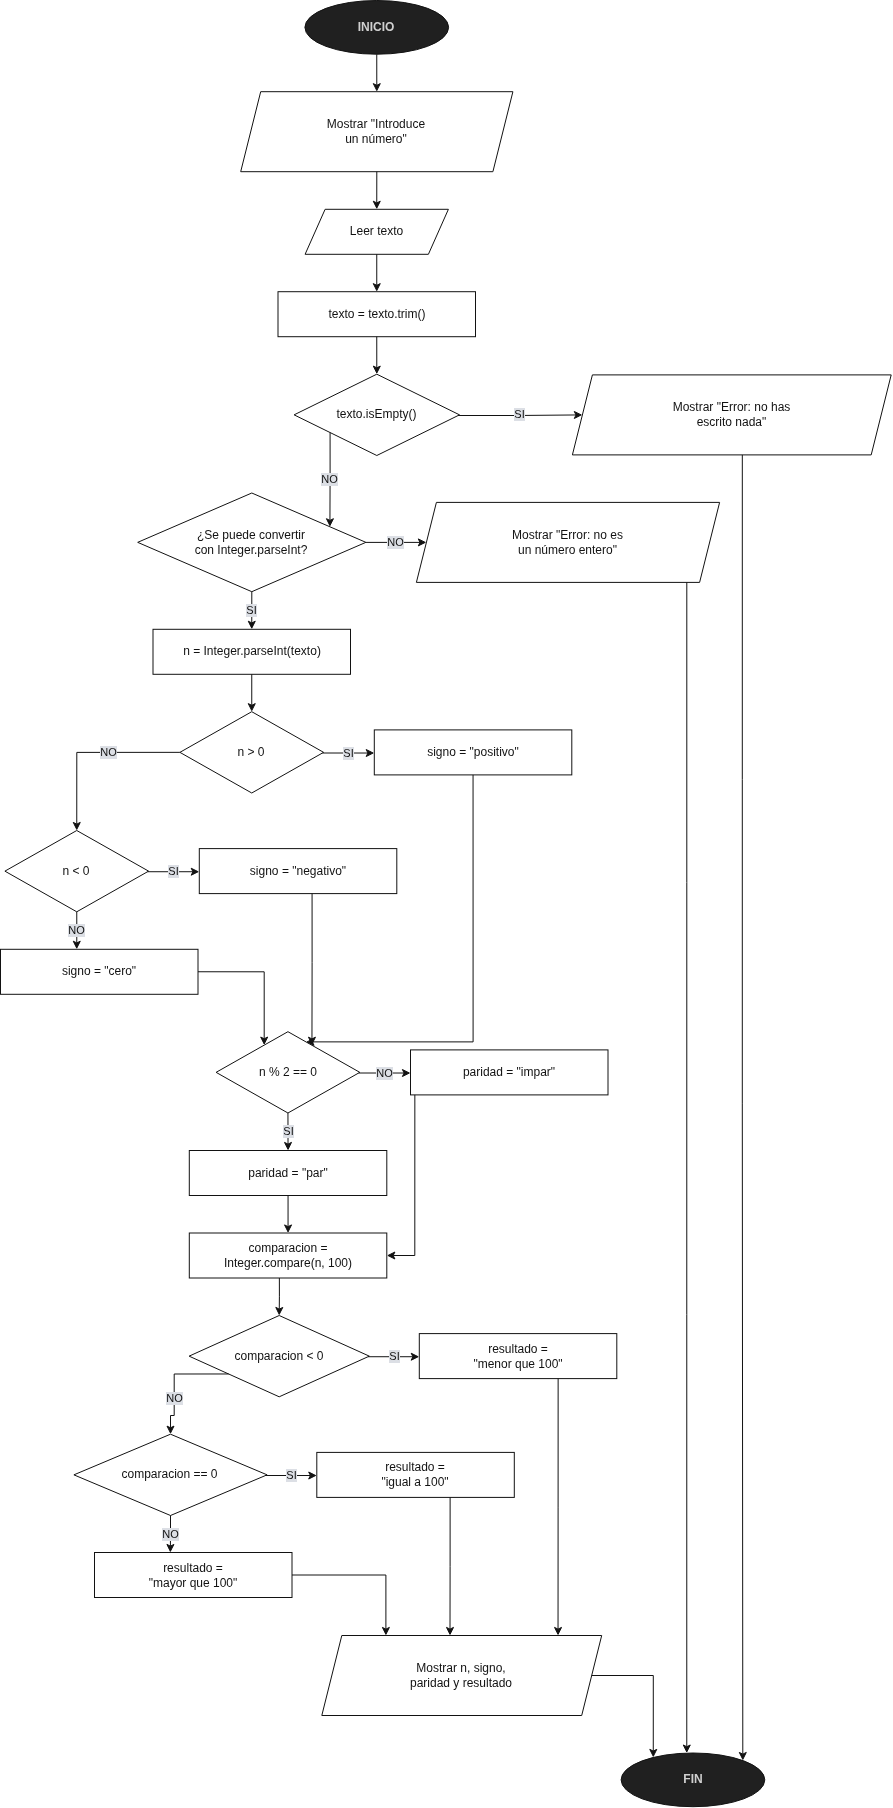

The diagram above was exported from draw.io. Its source (the exported page's mxGraphModel, read from the mxfile embedded in the PNG):
<mxGraphModel dx="4135" dy="1832" grid="0" gridSize="10" guides="1" tooltips="1" connect="1" arrows="1" fold="1" page="1" pageScale="1" pageWidth="1200" pageHeight="1800" background="light-dark(#000000,#FFFFFF)" math="0" shadow="0">
  <root>
    <mxCell id="0" />
    <mxCell id="1" parent="0" />
    <mxCell id="n7" parent="1" style="ellipse;whiteSpace=wrap;html=1;fillColor=#EEEEEE;fontColor=#222222;fontStyle=1;strokeColor=#FFFFFF;fontSize=12;" value="INICIO" vertex="1">
      <mxGeometry height="53.7" width="143.7" x="459.4" y="145" as="geometry" />
    </mxCell>
    <mxCell id="n8" parent="1" style="shape=parallelogram;perimeter=parallelogramPerimeter;whiteSpace=wrap;html=1;fixedSize=1;fillColor=none;fontColor=#FFFFFF;strokeColor=#FFFFFF;fontSize=12;" value="Mostrar &quot;Introduce&lt;br&gt;un número&quot;" vertex="1">
      <mxGeometry height="80" width="272.2" x="395.2" y="236.2" as="geometry" />
    </mxCell>
    <mxCell id="n9" parent="1" style="shape=parallelogram;perimeter=parallelogramPerimeter;whiteSpace=wrap;html=1;fixedSize=1;fillColor=none;fontColor=#FFFFFF;strokeColor=#FFFFFF;fontSize=12;" value="Leer texto" vertex="1">
      <mxGeometry height="45" width="143.3" x="459.6" y="353.8" as="geometry" />
    </mxCell>
    <mxCell id="n10" parent="1" style="rounded=0;whiteSpace=wrap;html=1;fillColor=none;fontColor=#FFFFFF;strokeColor=#FFFFFF;fontSize=12;" value="texto = texto.trim()" vertex="1">
      <mxGeometry height="45" width="197.5" x="432.5" y="436.2" as="geometry" />
    </mxCell>
    <mxCell id="n11" parent="1" style="rhombus;whiteSpace=wrap;html=1;fillColor=none;fontColor=#FFFFFF;strokeColor=#FFFFFF;fontSize=12;" value="texto.isEmpty()" vertex="1">
      <mxGeometry height="81.3" width="165.4" x="448.6" y="518.7" as="geometry" />
    </mxCell>
    <mxCell id="n12" parent="1" style="shape=parallelogram;perimeter=parallelogramPerimeter;whiteSpace=wrap;html=1;fixedSize=1;fillColor=none;fontColor=#FFFFFF;strokeColor=#FFFFFF;fontSize=12;" value="Mostrar &quot;Error: no has&lt;br&gt;escrito nada&quot;" vertex="1">
      <mxGeometry height="80" width="318.8" x="726.9" y="519.4" as="geometry" />
    </mxCell>
    <mxCell id="n13" parent="1" style="rhombus;whiteSpace=wrap;html=1;fillColor=none;fontColor=#FFFFFF;strokeColor=#FFFFFF;fontSize=12;" value="¿Se puede convertir&lt;br&gt;con Integer.parseInt?" vertex="1">
      <mxGeometry height="98.7" width="228.2" x="292.2" y="637.5" as="geometry" />
    </mxCell>
    <mxCell id="n14" parent="1" style="shape=parallelogram;perimeter=parallelogramPerimeter;whiteSpace=wrap;html=1;fixedSize=1;fillColor=none;fontColor=#FFFFFF;strokeColor=#FFFFFF;fontSize=12;" value="Mostrar &quot;Error: no es&lt;br&gt;un número entero&quot;" vertex="1">
      <mxGeometry height="80" width="303.2" x="570.9" y="646.9" as="geometry" />
    </mxCell>
    <mxCell id="n15" parent="1" style="rounded=0;whiteSpace=wrap;html=1;fillColor=none;fontColor=#FFFFFF;strokeColor=#FFFFFF;fontSize=12;" value="n = Integer.parseInt(texto)" vertex="1">
      <mxGeometry height="45" width="197.5" x="307.5" y="773.8" as="geometry" />
    </mxCell>
    <mxCell id="n16" parent="1" style="rhombus;whiteSpace=wrap;html=1;fillColor=none;fontColor=#FFFFFF;strokeColor=#FFFFFF;fontSize=12;" value="n &amp;gt; 0" vertex="1">
      <mxGeometry height="81.3" width="143.7" x="334.4" y="856.2" as="geometry" />
    </mxCell>
    <mxCell id="n17" parent="1" style="rounded=0;whiteSpace=wrap;html=1;fillColor=none;fontColor=#FFFFFF;strokeColor=#FFFFFF;fontSize=12;" value="signo = &quot;positivo&quot;" vertex="1">
      <mxGeometry height="45" width="197.5" x="528.8" y="874.4" as="geometry" />
    </mxCell>
    <mxCell id="n18" parent="1" style="rhombus;whiteSpace=wrap;html=1;fillColor=none;fontColor=#FFFFFF;strokeColor=#FFFFFF;fontSize=12;" value="n &amp;lt; 0" vertex="1">
      <mxGeometry height="81.3" width="143.7" x="159.4" y="975" as="geometry" />
    </mxCell>
    <mxCell id="n19" parent="1" style="rounded=0;whiteSpace=wrap;html=1;fillColor=none;fontColor=#FFFFFF;strokeColor=#FFFFFF;fontSize=12;" value="signo = &quot;negativo&quot;" vertex="1">
      <mxGeometry height="45" width="197.5" x="353.8" y="993.0999999999999" as="geometry" />
    </mxCell>
    <mxCell id="n20" parent="1" style="rounded=0;whiteSpace=wrap;html=1;fillColor=none;fontColor=#FFFFFF;strokeColor=#FFFFFF;fontSize=12;" value="signo = &quot;cero&quot;" vertex="1">
      <mxGeometry height="45" width="197.5" x="155" y="1093.8" as="geometry" />
    </mxCell>
    <mxCell id="n21" parent="1" style="rhombus;whiteSpace=wrap;html=1;fillColor=none;fontColor=#FFFFFF;strokeColor=#FFFFFF;fontSize=12;" value="n % 2 == 0" vertex="1">
      <mxGeometry height="81.3" width="143.7" x="370.6" y="1176.2" as="geometry" />
    </mxCell>
    <mxCell id="n22" parent="1" style="rounded=0;whiteSpace=wrap;html=1;fillColor=none;fontColor=#FFFFFF;strokeColor=#FFFFFF;fontSize=12;" value="paridad = &quot;par&quot;" vertex="1">
      <mxGeometry height="45" width="197.5" x="343.8" y="1295" as="geometry" />
    </mxCell>
    <mxCell id="n23" parent="1" style="rounded=0;whiteSpace=wrap;html=1;fillColor=none;fontColor=#FFFFFF;strokeColor=#FFFFFF;fontSize=12;" value="paridad = &quot;impar&quot;" vertex="1">
      <mxGeometry height="45" width="197.5" x="565" y="1194.4" as="geometry" />
    </mxCell>
    <mxCell id="n24" parent="1" style="rounded=0;whiteSpace=wrap;html=1;fillColor=none;fontColor=#FFFFFF;strokeColor=#FFFFFF;fontSize=12;" value="comparacion =&lt;br&gt;Integer.compare(n, 100)" vertex="1">
      <mxGeometry height="45" width="197.5" x="343.8" y="1377.5" as="geometry" />
    </mxCell>
    <mxCell id="n25" parent="1" style="rhombus;whiteSpace=wrap;html=1;fillColor=none;fontColor=#FFFFFF;strokeColor=#FFFFFF;fontSize=12;" value="comparacion &amp;lt; 0" vertex="1">
      <mxGeometry height="81.3" width="180.2" x="343.6" y="1460" as="geometry" />
    </mxCell>
    <mxCell id="n26" parent="1" style="rounded=0;whiteSpace=wrap;html=1;fillColor=none;fontColor=#FFFFFF;strokeColor=#FFFFFF;fontSize=12;" value="resultado =&lt;br&gt;&quot;menor que 100&quot;" vertex="1">
      <mxGeometry height="45" width="197.5" x="573.8" y="1478.1" as="geometry" />
    </mxCell>
    <mxCell id="n27" parent="1" style="rhombus;whiteSpace=wrap;html=1;fillColor=none;fontColor=#FFFFFF;strokeColor=#FFFFFF;fontSize=12;" value="comparacion == 0" vertex="1">
      <mxGeometry height="81.3" width="193.2" x="228.39999999999998" y="1578.7" as="geometry" />
    </mxCell>
    <mxCell id="n28" parent="1" style="rounded=0;whiteSpace=wrap;html=1;fillColor=none;fontColor=#FFFFFF;strokeColor=#FFFFFF;fontSize=12;" value="resultado =&lt;br&gt;&quot;igual a 100&quot;" vertex="1">
      <mxGeometry height="45" width="197.5" x="471.29999999999995" y="1596.9" as="geometry" />
    </mxCell>
    <mxCell id="n29" parent="1" style="rounded=0;whiteSpace=wrap;html=1;fillColor=none;fontColor=#FFFFFF;strokeColor=#FFFFFF;fontSize=12;" value="resultado =&lt;br&gt;&quot;mayor que 100&quot;" vertex="1">
      <mxGeometry height="45" width="197.5" x="249" y="1697" as="geometry" />
    </mxCell>
    <mxCell id="n30" parent="1" style="shape=parallelogram;perimeter=parallelogramPerimeter;whiteSpace=wrap;html=1;fixedSize=1;fillColor=none;fontColor=#FFFFFF;strokeColor=#FFFFFF;fontSize=12;" value="Mostrar n, signo,&lt;br&gt;paridad y resultado" vertex="1">
      <mxGeometry height="80" width="279.9" x="476.29999999999995" y="1780" as="geometry" />
    </mxCell>
    <mxCell id="n31" parent="1" style="ellipse;whiteSpace=wrap;html=1;fillColor=#EEEEEE;fontColor=#222222;fontStyle=1;strokeColor=#FFFFFF;fontSize=12;" value="FIN" vertex="1">
      <mxGeometry height="53.7" width="143.7" x="775.6" y="1897.5" as="geometry" />
    </mxCell>
    <mxCell id="e0" edge="1" parent="1" source="n7" style="edgeStyle=orthogonalEdgeStyle;endArrow=classic;html=1;rounded=0;strokeColor=#FFFFFF;fontColor=#FFFFFF;labelBackgroundColor=#0D1117;fontSize=11;exitX=0.5;exitY=1;exitDx=0;exitDy=0;entryX=0.5;entryY=0;entryDx=0;entryDy=0;" target="n8" value="">
      <mxGeometry relative="1" as="geometry" />
    </mxCell>
    <mxCell id="e1" edge="1" parent="1" source="n8" style="edgeStyle=orthogonalEdgeStyle;endArrow=classic;html=1;rounded=0;strokeColor=#FFFFFF;fontColor=#FFFFFF;labelBackgroundColor=#0D1117;fontSize=11;exitX=0.5;exitY=1;exitDx=0;exitDy=0;entryX=0.5;entryY=0;entryDx=0;entryDy=0;" target="n9" value="">
      <mxGeometry relative="1" as="geometry" />
    </mxCell>
    <mxCell id="e2" edge="1" parent="1" source="n9" style="edgeStyle=orthogonalEdgeStyle;endArrow=classic;html=1;rounded=0;strokeColor=#FFFFFF;fontColor=#FFFFFF;labelBackgroundColor=#0D1117;fontSize=11;exitX=0.5;exitY=1;exitDx=0;exitDy=0;entryX=0.5;entryY=0;entryDx=0;entryDy=0;" target="n10" value="">
      <mxGeometry relative="1" as="geometry" />
    </mxCell>
    <mxCell id="e3" edge="1" parent="1" source="n10" style="edgeStyle=orthogonalEdgeStyle;endArrow=classic;html=1;rounded=0;strokeColor=#FFFFFF;fontColor=#FFFFFF;labelBackgroundColor=#0D1117;fontSize=11;exitX=0.5;exitY=1;exitDx=0;exitDy=0;entryX=0.5;entryY=0;entryDx=0;entryDy=0;" target="n11" value="">
      <mxGeometry relative="1" as="geometry" />
    </mxCell>
    <mxCell id="e4" edge="1" parent="1" source="n11" style="edgeStyle=orthogonalEdgeStyle;endArrow=classic;html=1;rounded=0;strokeColor=#FFFFFF;fontColor=#FFFFFF;labelBackgroundColor=#0D1117;fontSize=11;exitX=0.995;exitY=0.508;exitDx=0;exitDy=0;" target="n12" value="SI">
      <mxGeometry relative="1" as="geometry" />
    </mxCell>
    <mxCell id="e5" edge="1" parent="1" source="n11" style="edgeStyle=orthogonalEdgeStyle;endArrow=classic;html=1;rounded=0;strokeColor=#FFFFFF;fontColor=#FFFFFF;labelBackgroundColor=#0D1117;fontSize=11;exitX=0.217;exitY=0.718;exitDx=0;exitDy=0;entryX=0.843;entryY=0.342;entryDx=0;entryDy=0;" target="n13" value="NO">
      <mxGeometry relative="1" as="geometry" />
    </mxCell>
    <mxCell id="e6" edge="1" parent="1" source="n12" style="edgeStyle=orthogonalEdgeStyle;endArrow=classic;html=1;rounded=0;strokeColor=#FFFFFF;fontColor=#FFFFFF;labelBackgroundColor=#0D1117;fontSize=11;exitX=0.533;exitY=1;exitDx=0;exitDy=0;entryX=0.843;entryY=0.134;entryDx=0;entryDy=0;" target="n31" value="">
      <mxGeometry relative="1" as="geometry" />
    </mxCell>
    <mxCell id="e7" edge="1" parent="1" source="n13" style="edgeStyle=orthogonalEdgeStyle;endArrow=classic;html=1;rounded=0;strokeColor=#FFFFFF;fontColor=#FFFFFF;labelBackgroundColor=#0D1117;fontSize=11;" target="n14" value="NO">
      <mxGeometry relative="1" as="geometry" />
    </mxCell>
    <mxCell id="e8" edge="1" parent="1" source="n13" style="edgeStyle=orthogonalEdgeStyle;endArrow=classic;html=1;rounded=0;strokeColor=#FFFFFF;fontColor=#FFFFFF;labelBackgroundColor=#0D1117;fontSize=11;exitX=0.5;exitY=1;exitDx=0;exitDy=0;entryX=0.5;entryY=0;entryDx=0;entryDy=0;" target="n15" value="SI">
      <mxGeometry relative="1" as="geometry" />
    </mxCell>
    <mxCell id="e9" edge="1" parent="1" source="n14" style="edgeStyle=orthogonalEdgeStyle;endArrow=classic;html=1;rounded=0;strokeColor=#FFFFFF;fontColor=#FFFFFF;labelBackgroundColor=#0D1117;fontSize=11;entryX=0.457;entryY=0.001;entryDx=0;entryDy=0;" target="n31" value="">
      <mxGeometry relative="1" x="-0.0306" as="geometry">
        <Array as="points">
          <mxPoint x="841.28" y="1027" />
          <mxPoint x="841.28" y="1027" />
        </Array>
      </mxGeometry>
    </mxCell>
    <mxCell id="e10" edge="1" parent="1" source="n15" style="edgeStyle=orthogonalEdgeStyle;endArrow=classic;html=1;rounded=0;strokeColor=#FFFFFF;fontColor=#FFFFFF;labelBackgroundColor=#0D1117;fontSize=11;exitX=0.5;exitY=1;exitDx=0;exitDy=0;entryX=0.5;entryY=0;entryDx=0;entryDy=0;" target="n16" value="">
      <mxGeometry relative="1" as="geometry" />
    </mxCell>
    <mxCell id="e11" edge="1" parent="1" source="n16" style="edgeStyle=orthogonalEdgeStyle;endArrow=classic;html=1;rounded=0;strokeColor=#FFFFFF;fontColor=#FFFFFF;labelBackgroundColor=#0D1117;fontSize=11;exitX=0.996;exitY=0.508;exitDx=0;exitDy=0;entryX=0;entryY=0.514;entryDx=0;entryDy=0;" target="n17" value="SI">
      <mxGeometry relative="1" as="geometry" />
    </mxCell>
    <mxCell id="e12" edge="1" parent="1" source="n16" style="edgeStyle=orthogonalEdgeStyle;endArrow=classic;html=1;rounded=0;strokeColor=#FFFFFF;fontColor=#FFFFFF;labelBackgroundColor=#0D1117;fontSize=11;exitX=0;exitY=0.5;exitDx=0;exitDy=0;entryX=0.5;entryY=0;entryDx=0;entryDy=0;" target="n18" value="NO">
      <mxGeometry relative="1" x="-0.2201" as="geometry">
        <Array as="points">
          <mxPoint x="231.3" y="896.9" />
        </Array>
      </mxGeometry>
    </mxCell>
    <mxCell id="e13" edge="1" parent="1" source="n17" style="edgeStyle=orthogonalEdgeStyle;endArrow=classic;html=1;rounded=0;strokeColor=#FFFFFF;fontColor=#FFFFFF;labelBackgroundColor=#0D1117;fontSize=11;exitX=0.5;exitY=1;exitDx=0;exitDy=0;entryX=0.626;entryY=0.123;entryDx=0;entryDy=0;" target="n21" value="">
      <mxGeometry relative="1" x="-0.1587" as="geometry">
        <Array as="points">
          <mxPoint x="627.6" y="1186.4" />
        </Array>
      </mxGeometry>
    </mxCell>
    <mxCell id="e14" edge="1" parent="1" source="n18" style="edgeStyle=orthogonalEdgeStyle;endArrow=classic;html=1;rounded=0;strokeColor=#FFFFFF;fontColor=#FFFFFF;labelBackgroundColor=#0D1117;fontSize=11;exitX=0.996;exitY=0.507;exitDx=0;exitDy=0;entryX=0;entryY=0.514;entryDx=0;entryDy=0;" target="n19" value="SI">
      <mxGeometry relative="1" as="geometry" />
    </mxCell>
    <mxCell id="e15" edge="1" parent="1" source="n18" style="edgeStyle=orthogonalEdgeStyle;endArrow=classic;html=1;rounded=0;strokeColor=#FFFFFF;fontColor=#FFFFFF;labelBackgroundColor=#0D1117;fontSize=11;exitX=0.5;exitY=1;exitDx=0;exitDy=0;entryX=0.386;entryY=0;entryDx=0;entryDy=0;" target="n20" value="NO">
      <mxGeometry relative="1" as="geometry" />
    </mxCell>
    <mxCell id="e16" edge="1" parent="1" source="n19" style="edgeStyle=orthogonalEdgeStyle;endArrow=classic;html=1;rounded=0;strokeColor=#FFFFFF;fontColor=#FFFFFF;labelBackgroundColor=#0D1117;fontSize=11;exitX=0.571;exitY=1;exitDx=0;exitDy=0;entryX=0.667;entryY=0.167;entryDx=0;entryDy=0;" target="n21" value="">
      <mxGeometry relative="1" as="geometry" />
    </mxCell>
    <mxCell id="e17" edge="1" parent="1" source="n20" style="edgeStyle=orthogonalEdgeStyle;endArrow=classic;html=1;rounded=0;strokeColor=#FFFFFF;fontColor=#FFFFFF;labelBackgroundColor=#0D1117;fontSize=11;exitX=1;exitY=0.499;exitDx=0;exitDy=0;entryX=0.333;entryY=0.162;entryDx=0;entryDy=0;" target="n21" value="">
      <mxGeometry relative="1" as="geometry">
        <Array as="points">
          <mxPoint x="418.5" y="1116.2" />
        </Array>
      </mxGeometry>
    </mxCell>
    <mxCell id="e18" edge="1" parent="1" source="n21" style="edgeStyle=orthogonalEdgeStyle;endArrow=classic;html=1;rounded=0;strokeColor=#FFFFFF;fontColor=#FFFFFF;labelBackgroundColor=#0D1117;fontSize=11;exitX=0.5;exitY=1;exitDx=0;exitDy=0;entryX=0.5;entryY=0;entryDx=0;entryDy=0;" target="n22" value="SI">
      <mxGeometry relative="1" as="geometry" />
    </mxCell>
    <mxCell id="e19" edge="1" parent="1" source="n21" style="edgeStyle=orthogonalEdgeStyle;endArrow=classic;html=1;rounded=0;strokeColor=#FFFFFF;fontColor=#FFFFFF;labelBackgroundColor=#0D1117;fontSize=11;exitX=0.995;exitY=0.508;exitDx=0;exitDy=0;entryX=0;entryY=0.514;entryDx=0;entryDy=0;" target="n23" value="NO">
      <mxGeometry relative="1" as="geometry" />
    </mxCell>
    <mxCell id="e20" edge="1" parent="1" source="n22" style="edgeStyle=orthogonalEdgeStyle;endArrow=classic;html=1;rounded=0;strokeColor=#FFFFFF;fontColor=#FFFFFF;labelBackgroundColor=#0D1117;fontSize=11;exitX=0.5;exitY=1;exitDx=0;exitDy=0;entryX=0.5;entryY=0;entryDx=0;entryDy=0;" target="n24" value="">
      <mxGeometry relative="1" as="geometry" />
    </mxCell>
    <mxCell id="e21" edge="1" parent="1" source="n23" style="edgeStyle=orthogonalEdgeStyle;endArrow=classic;html=1;rounded=0;strokeColor=#FFFFFF;fontColor=#FFFFFF;labelBackgroundColor=#0D1117;fontSize=11;exitX=0.022;exitY=1;exitDx=0;exitDy=0;entryX=1;entryY=0.5;entryDx=0;entryDy=0;" target="n24" value="">
      <mxGeometry relative="1" as="geometry">
        <Array as="points">
          <mxPoint x="569.4" y="1400" />
        </Array>
      </mxGeometry>
    </mxCell>
    <mxCell id="e22" edge="1" parent="1" source="n24" style="edgeStyle=orthogonalEdgeStyle;endArrow=classic;html=1;rounded=0;strokeColor=#FFFFFF;fontColor=#FFFFFF;labelBackgroundColor=#0D1117;fontSize=11;exitX=0.456;exitY=1;exitDx=0;exitDy=0;entryX=0.5;entryY=0;entryDx=0;entryDy=0;" target="n25" value="">
      <mxGeometry relative="1" as="geometry" />
    </mxCell>
    <mxCell id="e23" edge="1" parent="1" source="n25" style="edgeStyle=orthogonalEdgeStyle;endArrow=classic;html=1;rounded=0;strokeColor=#FFFFFF;fontColor=#FFFFFF;labelBackgroundColor=#0D1117;fontSize=11;exitX=0.993;exitY=0.507;exitDx=0;exitDy=0;entryX=0;entryY=0.514;entryDx=0;entryDy=0;" target="n26" value="SI">
      <mxGeometry relative="1" as="geometry" />
    </mxCell>
    <mxCell id="e24" edge="1" parent="1" source="n25" style="edgeStyle=orthogonalEdgeStyle;endArrow=classic;html=1;rounded=0;strokeColor=#FFFFFF;fontColor=#FFFFFF;labelBackgroundColor=#0D1117;fontSize=11;exitX=0.216;exitY=0.722;exitDx=0;exitDy=0;entryX=0.5;entryY=0;entryDx=0;entryDy=0;" target="n27" value="NO">
      <mxGeometry relative="1" x="0.3314" as="geometry">
        <Array as="points">
          <mxPoint x="328.7" y="1518.5" />
          <mxPoint x="328.7" y="1560" />
          <mxPoint x="325" y="1560" />
        </Array>
      </mxGeometry>
    </mxCell>
    <mxCell id="e25" edge="1" parent="1" source="n26" style="edgeStyle=orthogonalEdgeStyle;endArrow=classic;html=1;rounded=0;strokeColor=#FFFFFF;fontColor=#FFFFFF;labelBackgroundColor=#0D1117;fontSize=11;exitX=0.703;exitY=1;exitDx=0;exitDy=0;entryX=0.844;entryY=0;entryDx=0;entryDy=0;" target="n30" value="">
      <mxGeometry relative="1" as="geometry" />
    </mxCell>
    <mxCell id="e26" edge="1" parent="1" source="n27" style="edgeStyle=orthogonalEdgeStyle;endArrow=classic;html=1;rounded=0;strokeColor=#FFFFFF;fontColor=#FFFFFF;labelBackgroundColor=#0D1117;fontSize=11;exitX=0.992;exitY=0.508;exitDx=0;exitDy=0;entryX=0;entryY=0.514;entryDx=0;entryDy=0;" target="n28" value="SI">
      <mxGeometry relative="1" as="geometry" />
    </mxCell>
    <mxCell id="e27" edge="1" parent="1" source="n27" style="edgeStyle=orthogonalEdgeStyle;endArrow=classic;html=1;rounded=0;strokeColor=#FFFFFF;fontColor=#FFFFFF;labelBackgroundColor=#0D1117;fontSize=11;exitX=0.5;exitY=1;exitDx=0;exitDy=0;entryX=0.384;entryY=0;entryDx=0;entryDy=0;" target="n29" value="NO">
      <mxGeometry relative="1" as="geometry" />
    </mxCell>
    <mxCell id="e28" edge="1" parent="1" source="n28" style="edgeStyle=orthogonalEdgeStyle;endArrow=classic;html=1;rounded=0;strokeColor=#FFFFFF;fontColor=#FFFFFF;labelBackgroundColor=#0D1117;fontSize=11;exitX=0.675;exitY=1;exitDx=0;exitDy=0;entryX=0.458;entryY=0;entryDx=0;entryDy=0;" target="n30" value="">
      <mxGeometry relative="1" as="geometry" />
    </mxCell>
    <mxCell id="e29" edge="1" parent="1" source="n29" style="edgeStyle=orthogonalEdgeStyle;endArrow=classic;html=1;rounded=0;strokeColor=#FFFFFF;fontColor=#FFFFFF;labelBackgroundColor=#0D1117;fontSize=11;exitX=1;exitY=0.5;exitDx=0;exitDy=0;entryX=0.229;entryY=0;entryDx=0;entryDy=0;" target="n30" value="">
      <mxGeometry relative="1" as="geometry">
        <Array as="points">
          <mxPoint x="540.4" y="1720" />
        </Array>
      </mxGeometry>
    </mxCell>
    <mxCell id="e30" edge="1" parent="1" source="n30" style="edgeStyle=orthogonalEdgeStyle;endArrow=classic;html=1;rounded=0;strokeColor=#FFFFFF;fontColor=#FFFFFF;labelBackgroundColor=#0D1117;fontSize=11;entryX=0.228;entryY=0.079;entryDx=0;entryDy=0;" target="n31" value="">
      <mxGeometry relative="1" x="-0.9018" as="geometry">
        <Array as="points">
          <mxPoint x="807.8" y="1820" />
        </Array>
      </mxGeometry>
    </mxCell>
  </root>
</mxGraphModel>